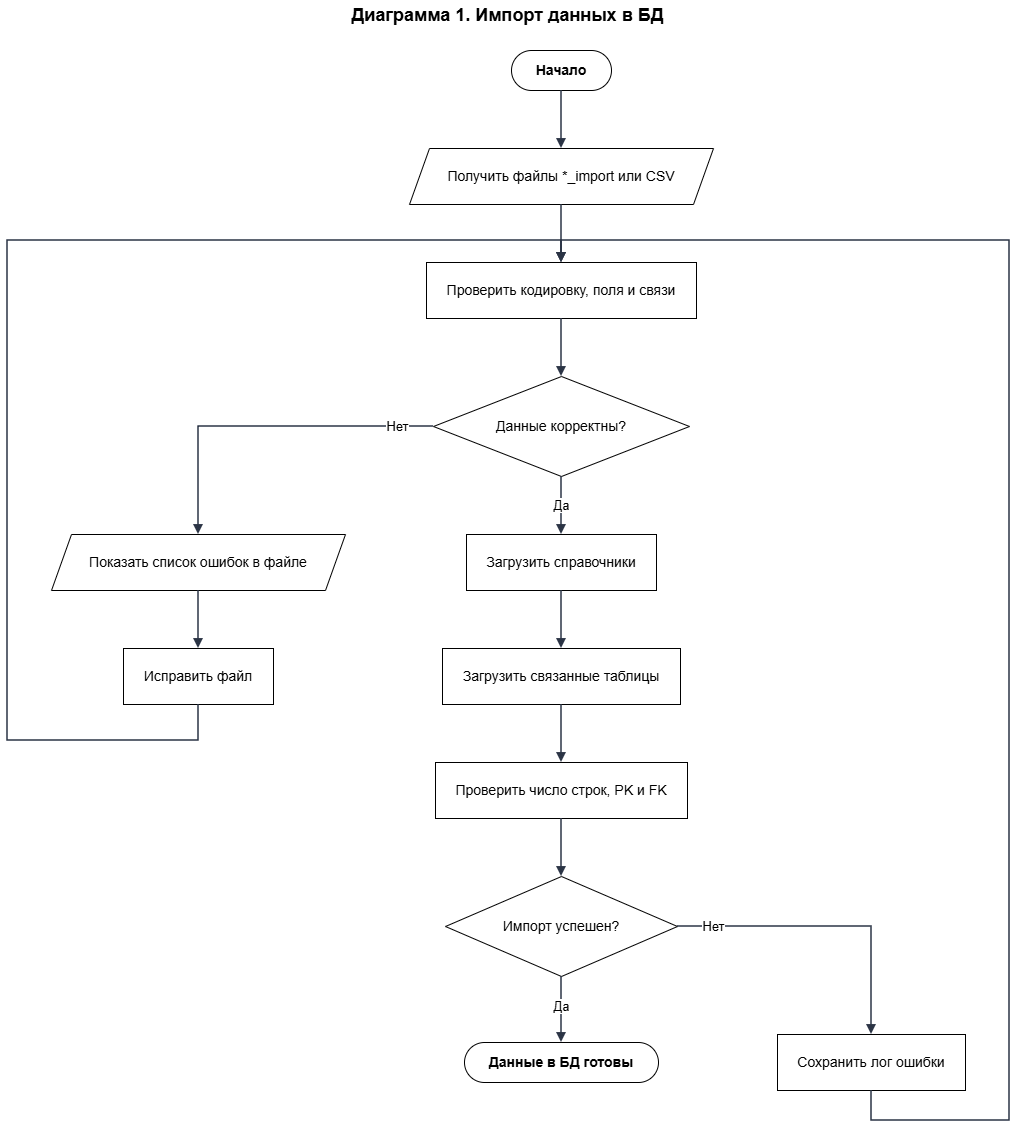

The diagram above was exported from draw.io. Its source (the exported page's mxGraphModel, read from the mxfile embedded in the PNG):
<mxGraphModel dx="1689" dy="1177" grid="1" gridSize="10" guides="1" tooltips="1" connect="1" arrows="1" fold="1" page="1" pageScale="1" pageWidth="1082" pageHeight="1160" math="0" shadow="0">
  <root>
    <mxCell id="0" />
    <mxCell id="1" parent="0" />
    <mxCell id="title" parent="1" style="text;html=1;strokeColor=none;fillColor=none;align=center;verticalAlign=middle;whiteSpace=wrap;fontSize=18;fontStyle=1;" value="Диаграмма 1. Импорт данных в БД" vertex="1">
      <mxGeometry height="30" width="341" x="370" y="20" as="geometry" />
    </mxCell>
    <mxCell id="n1" parent="1" style="rounded=1;whiteSpace=wrap;html=1;arcSize=50;fillColor=#ffffff;strokeColor=#000000;fontStyle=1;fontSize=14;" value="Начало" vertex="1">
      <mxGeometry height="40" width="100" x="544" y="70" as="geometry" />
    </mxCell>
    <mxCell id="n2" parent="1" style="shape=parallelogram;perimeter=parallelogramPerimeter;whiteSpace=wrap;html=1;fixedSize=1;size=20;fillColor=#ffffff;strokeColor=#000000;fontSize=14;" value="Получить файлы *_import или CSV" vertex="1">
      <mxGeometry height="56" width="304" x="442" y="168" as="geometry" />
    </mxCell>
    <mxCell id="n3" parent="1" style="rounded=0;whiteSpace=wrap;html=1;fillColor=#ffffff;strokeColor=#000000;fontSize=14;" value="Проверить кодировку, поля и связи" vertex="1">
      <mxGeometry height="56" width="270" x="459" y="282" as="geometry" />
    </mxCell>
    <mxCell id="n4" parent="1" style="rhombus;whiteSpace=wrap;html=1;fillColor=#ffffff;strokeColor=#000000;fontSize=14;" value="Данные корректны?" vertex="1">
      <mxGeometry height="100" width="256" x="466" y="396" as="geometry" />
    </mxCell>
    <mxCell id="n5" parent="1" style="shape=parallelogram;perimeter=parallelogramPerimeter;whiteSpace=wrap;html=1;fixedSize=1;size=20;fillColor=#ffffff;strokeColor=#000000;fontSize=14;" value="Показать список ошибок в файле" vertex="1">
      <mxGeometry height="56" width="294" x="84" y="554" as="geometry" />
    </mxCell>
    <mxCell id="n6" parent="1" style="rounded=0;whiteSpace=wrap;html=1;fillColor=#ffffff;strokeColor=#000000;fontSize=14;" value="Исправить файл" vertex="1">
      <mxGeometry height="56" width="150" x="156" y="668" as="geometry" />
    </mxCell>
    <mxCell id="n7" parent="1" style="rounded=0;whiteSpace=wrap;html=1;fillColor=#ffffff;strokeColor=#000000;fontSize=14;" value="Загрузить справочники" vertex="1">
      <mxGeometry height="56" width="190" x="499" y="554" as="geometry" />
    </mxCell>
    <mxCell id="n8" parent="1" style="rounded=0;whiteSpace=wrap;html=1;fillColor=#ffffff;strokeColor=#000000;fontSize=14;" value="Загрузить связанные таблицы" vertex="1">
      <mxGeometry height="56" width="238" x="475" y="668" as="geometry" />
    </mxCell>
    <mxCell id="n9" parent="1" style="rounded=0;whiteSpace=wrap;html=1;fillColor=#ffffff;strokeColor=#000000;fontSize=14;" value="Проверить число строк, PK и FK" vertex="1">
      <mxGeometry height="56" width="252" x="468" y="782" as="geometry" />
    </mxCell>
    <mxCell id="n10" parent="1" style="rhombus;whiteSpace=wrap;html=1;fillColor=#ffffff;strokeColor=#000000;fontSize=14;" value="Импорт успешен?" vertex="1">
      <mxGeometry height="100" width="232" x="478" y="896" as="geometry" />
    </mxCell>
    <mxCell id="n11" parent="1" style="rounded=0;whiteSpace=wrap;html=1;fillColor=#ffffff;strokeColor=#000000;fontSize=14;" value="Сохранить лог ошибки" vertex="1">
      <mxGeometry height="56" width="188" x="810" y="1054" as="geometry" />
    </mxCell>
    <mxCell id="n12" parent="1" style="rounded=1;whiteSpace=wrap;html=1;arcSize=50;fillColor=#ffffff;strokeColor=#000000;fontStyle=1;fontSize=14;" value="Данные в БД готовы" vertex="1">
      <mxGeometry height="40" width="194" x="497" y="1062" as="geometry" />
    </mxCell>
    <mxCell id="e1" edge="1" parent="1" source="n1" style="edgeStyle=orthogonalEdgeStyle;rounded=0;orthogonalLoop=1;jettySize=auto;html=1;endArrow=block;endFill=1;strokeWidth=1.5;strokeColor=#2b3445;fontSize=13;labelBackgroundColor=#FFFFFF;exitX=0.5;exitY=1;exitDx=0;exitDy=0;exitPerimeter=0;entryX=0.5;entryY=0;entryDx=0;entryDy=0;entryPerimeter=0;" target="n2" value="">
      <mxGeometry relative="1" as="geometry" />
    </mxCell>
    <mxCell id="e2" edge="1" parent="1" source="n2" style="edgeStyle=orthogonalEdgeStyle;rounded=0;orthogonalLoop=1;jettySize=auto;html=1;endArrow=block;endFill=1;strokeWidth=1.5;strokeColor=#2b3445;fontSize=13;labelBackgroundColor=#FFFFFF;exitX=0.5;exitY=1;exitDx=0;exitDy=0;exitPerimeter=0;entryX=0.5;entryY=0;entryDx=0;entryDy=0;entryPerimeter=0;" target="n3" value="">
      <mxGeometry relative="1" as="geometry" />
    </mxCell>
    <mxCell id="e3" edge="1" parent="1" source="n3" style="edgeStyle=orthogonalEdgeStyle;rounded=0;orthogonalLoop=1;jettySize=auto;html=1;endArrow=block;endFill=1;strokeWidth=1.5;strokeColor=#2b3445;fontSize=13;labelBackgroundColor=#FFFFFF;exitX=0.5;exitY=1;exitDx=0;exitDy=0;exitPerimeter=0;entryX=0.5;entryY=0;entryDx=0;entryDy=0;entryPerimeter=0;" target="n4" value="">
      <mxGeometry relative="1" as="geometry" />
    </mxCell>
    <mxCell id="e4" edge="1" parent="1" source="n4" style="edgeStyle=orthogonalEdgeStyle;rounded=0;orthogonalLoop=1;jettySize=auto;html=1;endArrow=block;endFill=1;strokeWidth=1.5;strokeColor=#2b3445;fontSize=13;labelBackgroundColor=#FFFFFF;exitX=0;exitY=0.5;exitDx=0;exitDy=0;exitPerimeter=0;entryX=0.5;entryY=0;entryDx=0;entryDy=0;entryPerimeter=0;" target="n5" value="Нет">
      <mxGeometry relative="1" x="-0.7901" as="geometry">
        <Array as="points">
          <mxPoint x="231" y="446" />
        </Array>
      </mxGeometry>
    </mxCell>
    <mxCell id="e5" edge="1" parent="1" source="n5" style="edgeStyle=orthogonalEdgeStyle;rounded=0;orthogonalLoop=1;jettySize=auto;html=1;endArrow=block;endFill=1;strokeWidth=1.5;strokeColor=#2b3445;fontSize=13;labelBackgroundColor=#FFFFFF;exitX=0.5;exitY=1;exitDx=0;exitDy=0;exitPerimeter=0;entryX=0.5;entryY=0;entryDx=0;entryDy=0;entryPerimeter=0;" target="n6" value="">
      <mxGeometry relative="1" as="geometry" />
    </mxCell>
    <mxCell id="e6" edge="1" parent="1" source="n6" style="edgeStyle=orthogonalEdgeStyle;rounded=0;orthogonalLoop=1;jettySize=auto;html=1;endArrow=block;endFill=1;strokeWidth=1.5;strokeColor=#2b3445;fontSize=13;labelBackgroundColor=#FFFFFF;exitX=0.5;exitY=1;exitDx=0;exitDy=0;entryX=0.5;entryY=0;entryDx=0;entryDy=0;" target="n3" value="">
      <mxGeometry relative="1" x="-0.0238" as="geometry">
        <Array as="points">
          <mxPoint x="231" y="760" />
          <mxPoint x="40" y="760" />
          <mxPoint x="40" y="260" />
          <mxPoint x="594" y="260" />
        </Array>
      </mxGeometry>
    </mxCell>
    <mxCell id="e7" edge="1" parent="1" source="n4" style="edgeStyle=orthogonalEdgeStyle;rounded=0;orthogonalLoop=1;jettySize=auto;html=1;endArrow=block;endFill=1;strokeWidth=1.5;strokeColor=#2b3445;fontSize=13;labelBackgroundColor=#FFFFFF;exitX=0.5;exitY=1;exitDx=0;exitDy=0;exitPerimeter=0;entryX=0.5;entryY=0;entryDx=0;entryDy=0;entryPerimeter=0;" target="n7" value="Да">
      <mxGeometry relative="1" as="geometry" />
    </mxCell>
    <mxCell id="e8" edge="1" parent="1" source="n7" style="edgeStyle=orthogonalEdgeStyle;rounded=0;orthogonalLoop=1;jettySize=auto;html=1;endArrow=block;endFill=1;strokeWidth=1.5;strokeColor=#2b3445;fontSize=13;labelBackgroundColor=#FFFFFF;exitX=0.5;exitY=1;exitDx=0;exitDy=0;exitPerimeter=0;entryX=0.5;entryY=0;entryDx=0;entryDy=0;entryPerimeter=0;" target="n8" value="">
      <mxGeometry relative="1" as="geometry" />
    </mxCell>
    <mxCell id="e9" edge="1" parent="1" source="n8" style="edgeStyle=orthogonalEdgeStyle;rounded=0;orthogonalLoop=1;jettySize=auto;html=1;endArrow=block;endFill=1;strokeWidth=1.5;strokeColor=#2b3445;fontSize=13;labelBackgroundColor=#FFFFFF;exitX=0.5;exitY=1;exitDx=0;exitDy=0;exitPerimeter=0;entryX=0.5;entryY=0;entryDx=0;entryDy=0;entryPerimeter=0;" target="n9" value="">
      <mxGeometry relative="1" as="geometry" />
    </mxCell>
    <mxCell id="e10" edge="1" parent="1" source="n9" style="edgeStyle=orthogonalEdgeStyle;rounded=0;orthogonalLoop=1;jettySize=auto;html=1;endArrow=block;endFill=1;strokeWidth=1.5;strokeColor=#2b3445;fontSize=13;labelBackgroundColor=#FFFFFF;exitX=0.5;exitY=1;exitDx=0;exitDy=0;exitPerimeter=0;entryX=0.5;entryY=0;entryDx=0;entryDy=0;entryPerimeter=0;" target="n10" value="">
      <mxGeometry relative="1" as="geometry" />
    </mxCell>
    <mxCell id="e11" edge="1" parent="1" source="n10" style="edgeStyle=orthogonalEdgeStyle;rounded=0;orthogonalLoop=1;jettySize=auto;html=1;endArrow=block;endFill=1;strokeWidth=1.5;strokeColor=#2b3445;fontSize=13;labelBackgroundColor=#FFFFFF;exitX=0.5;exitY=1;exitDx=0;exitDy=0;exitPerimeter=0;entryX=0.5;entryY=0;entryDx=0;entryDy=0;entryPerimeter=0;" target="n12" value="Да">
      <mxGeometry relative="1" x="-0.0909" as="geometry" />
    </mxCell>
    <mxCell id="e12" edge="1" parent="1" source="n10" style="edgeStyle=orthogonalEdgeStyle;rounded=0;orthogonalLoop=1;jettySize=auto;html=1;endArrow=block;endFill=1;strokeWidth=1.5;strokeColor=#2b3445;fontSize=13;labelBackgroundColor=#FFFFFF;exitX=1;exitY=0.5;exitDx=0;exitDy=0;exitPerimeter=0;entryX=0.5;entryY=0;entryDx=0;entryDy=0;entryPerimeter=0;" target="n11" value="Нет">
      <mxGeometry relative="1" x="-0.7616" as="geometry">
        <Array as="points">
          <mxPoint x="904" y="946" />
        </Array>
      </mxGeometry>
    </mxCell>
    <mxCell id="e13" edge="1" parent="1" source="n11" style="edgeStyle=orthogonalEdgeStyle;rounded=0;orthogonalLoop=1;jettySize=auto;html=1;endArrow=block;endFill=1;strokeWidth=1.5;strokeColor=#2b3445;fontSize=13;labelBackgroundColor=#FFFFFF;exitX=0.5;exitY=1;exitDx=0;exitDy=0;entryX=0.5;entryY=0;entryDx=0;entryDy=0;" target="n3" value="">
      <mxGeometry relative="1" x="-0.0158" as="geometry">
        <Array as="points">
          <mxPoint x="904" y="1140" />
          <mxPoint x="1042" y="1140" />
          <mxPoint x="1042" y="260" />
          <mxPoint x="594" y="260" />
        </Array>
      </mxGeometry>
    </mxCell>
  </root>
</mxGraphModel>